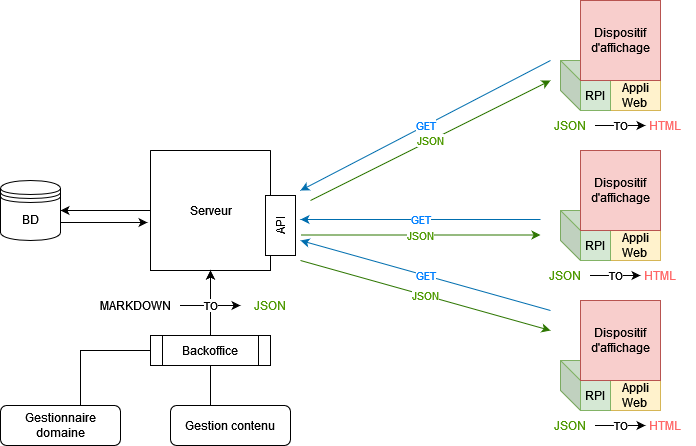

The diagram above was exported from draw.io. Its source (the exported page's mxGraphModel, read from the mxfile embedded in the PNG):
<mxGraphModel dx="1640" dy="446" grid="1" gridSize="10" guides="1" tooltips="1" connect="1" arrows="1" fold="1" page="1" pageScale="1" pageWidth="827" pageHeight="1169" math="0" shadow="0">
  <root>
    <mxCell id="0" />
    <mxCell id="1" parent="0" />
    <mxCell id="hXy5SK3eHIPUxZ7xLzVu-7" value="&lt;div&gt;Appli&lt;/div&gt;&lt;div&gt;Web&lt;br&gt;&lt;/div&gt;" style="shape=cube;whiteSpace=wrap;html=1;boundedLbl=1;backgroundOutline=1;darkOpacity=0.05;darkOpacity2=0.1;size=10;fillColor=#fff2cc;strokeColor=#d6b656;" vertex="1" parent="1">
      <mxGeometry x="550" y="420" width="60" height="40" as="geometry" />
    </mxCell>
    <mxCell id="hXy5SK3eHIPUxZ7xLzVu-6" value="&lt;div&gt;Appli&lt;/div&gt;&lt;div&gt;Web&lt;br&gt;&lt;/div&gt;" style="shape=cube;whiteSpace=wrap;html=1;boundedLbl=1;backgroundOutline=1;darkOpacity=0.05;darkOpacity2=0.1;size=10;fillColor=#fff2cc;strokeColor=#d6b656;" vertex="1" parent="1">
      <mxGeometry x="550" y="270" width="60" height="40" as="geometry" />
    </mxCell>
    <mxCell id="hXy5SK3eHIPUxZ7xLzVu-5" value="&lt;div&gt;Appli&lt;/div&gt;&lt;div&gt;Web&lt;br&gt;&lt;/div&gt;" style="shape=cube;whiteSpace=wrap;html=1;boundedLbl=1;backgroundOutline=1;darkOpacity=0.05;darkOpacity2=0.1;size=10;fillColor=#fff2cc;strokeColor=#d6b656;" vertex="1" parent="1">
      <mxGeometry x="550" y="120" width="60" height="40" as="geometry" />
    </mxCell>
    <mxCell id="WEc4-mD29GF0sUHuK-ae-3" style="edgeStyle=orthogonalEdgeStyle;rounded=0;orthogonalLoop=1;jettySize=auto;html=1;exitX=0;exitY=0.5;exitDx=0;exitDy=0;entryX=1;entryY=0.5;entryDx=0;entryDy=0;" parent="1" source="WEc4-mD29GF0sUHuK-ae-2" edge="1" target="WEc4-mD29GF0sUHuK-ae-13">
      <mxGeometry relative="1" as="geometry">
        <mxPoint x="80" y="260" as="targetPoint" />
      </mxGeometry>
    </mxCell>
    <mxCell id="WEc4-mD29GF0sUHuK-ae-2" value="" style="swimlane;startSize=0;" parent="1" vertex="1">
      <mxGeometry x="100" y="200" width="120" height="120" as="geometry" />
    </mxCell>
    <mxCell id="WEc4-mD29GF0sUHuK-ae-4" value="Serveur" style="text;html=1;align=center;verticalAlign=middle;resizable=0;points=[];autosize=1;strokeColor=none;fillColor=none;" parent="WEc4-mD29GF0sUHuK-ae-2" vertex="1">
      <mxGeometry x="30" y="50" width="60" height="20" as="geometry" />
    </mxCell>
    <mxCell id="WEc4-mD29GF0sUHuK-ae-10" style="edgeStyle=orthogonalEdgeStyle;rounded=0;orthogonalLoop=1;jettySize=auto;html=1;" parent="1" source="WEc4-mD29GF0sUHuK-ae-7" edge="1">
      <mxGeometry relative="1" as="geometry">
        <mxPoint x="160" y="320" as="targetPoint" />
        <Array as="points">
          <mxPoint x="160" y="380" />
          <mxPoint x="160" y="380" />
        </Array>
      </mxGeometry>
    </mxCell>
    <mxCell id="WEc4-mD29GF0sUHuK-ae-7" value="Gestion contenu" style="rounded=1;whiteSpace=wrap;html=1;" parent="1" vertex="1">
      <mxGeometry x="120" y="455" width="120" height="40" as="geometry" />
    </mxCell>
    <mxCell id="WEc4-mD29GF0sUHuK-ae-9" style="edgeStyle=orthogonalEdgeStyle;rounded=0;orthogonalLoop=1;jettySize=auto;html=1;entryX=0.5;entryY=1;entryDx=0;entryDy=0;" parent="1" source="WEc4-mD29GF0sUHuK-ae-8" target="WEc4-mD29GF0sUHuK-ae-2" edge="1">
      <mxGeometry relative="1" as="geometry">
        <Array as="points">
          <mxPoint x="30" y="400" />
          <mxPoint x="160" y="400" />
        </Array>
      </mxGeometry>
    </mxCell>
    <mxCell id="WEc4-mD29GF0sUHuK-ae-8" value="Gestionnaire domaine" style="rounded=1;whiteSpace=wrap;html=1;" parent="1" vertex="1">
      <mxGeometry x="-50" y="455" width="120" height="40" as="geometry" />
    </mxCell>
    <mxCell id="WEc4-mD29GF0sUHuK-ae-11" value="Backoffice" style="shape=process;whiteSpace=wrap;html=1;backgroundOutline=1;" parent="1" vertex="1">
      <mxGeometry x="100" y="385" width="120" height="30" as="geometry" />
    </mxCell>
    <mxCell id="WEc4-mD29GF0sUHuK-ae-13" value="BD" style="shape=datastore;whiteSpace=wrap;html=1;" parent="1" vertex="1">
      <mxGeometry x="-50" y="230" width="60" height="60" as="geometry" />
    </mxCell>
    <mxCell id="WEc4-mD29GF0sUHuK-ae-17" value="RPI" style="shape=cube;whiteSpace=wrap;html=1;boundedLbl=1;backgroundOutline=1;darkOpacity=0.05;darkOpacity2=0.1;fillColor=#d5e8d4;strokeColor=#82b366;" parent="1" vertex="1">
      <mxGeometry x="510" y="410" width="50" height="50" as="geometry" />
    </mxCell>
    <mxCell id="WEc4-mD29GF0sUHuK-ae-36" value="RPI" style="shape=cube;whiteSpace=wrap;html=1;boundedLbl=1;backgroundOutline=1;darkOpacity=0.05;darkOpacity2=0.1;fillColor=#d5e8d4;strokeColor=#82b366;" parent="1" vertex="1">
      <mxGeometry x="510" y="260" width="50" height="50" as="geometry" />
    </mxCell>
    <mxCell id="WEc4-mD29GF0sUHuK-ae-37" value="RPI" style="shape=cube;whiteSpace=wrap;html=1;boundedLbl=1;backgroundOutline=1;darkOpacity=0.05;darkOpacity2=0.1;fillColor=#d5e8d4;strokeColor=#82b366;" parent="1" vertex="1">
      <mxGeometry x="510" y="110" width="50" height="50" as="geometry" />
    </mxCell>
    <mxCell id="WEc4-mD29GF0sUHuK-ae-38" value="Dispositif d'affichage" style="whiteSpace=wrap;html=1;aspect=fixed;fillColor=#f8cecc;strokeColor=#b85450;" parent="1" vertex="1">
      <mxGeometry x="530" y="50" width="80" height="80" as="geometry" />
    </mxCell>
    <mxCell id="WEc4-mD29GF0sUHuK-ae-41" value="Dispositif d'affichage" style="whiteSpace=wrap;html=1;aspect=fixed;fillColor=#f8cecc;strokeColor=#b85450;" parent="1" vertex="1">
      <mxGeometry x="530" y="350" width="80" height="80" as="geometry" />
    </mxCell>
    <mxCell id="WEc4-mD29GF0sUHuK-ae-42" value="Dispositif d'affichage" style="whiteSpace=wrap;html=1;aspect=fixed;fillColor=#f8cecc;strokeColor=#b85450;" parent="1" vertex="1">
      <mxGeometry x="530" y="200" width="80" height="80" as="geometry" />
    </mxCell>
    <mxCell id="WEc4-mD29GF0sUHuK-ae-50" value="API" style="rounded=0;whiteSpace=wrap;html=1;rotation=-90;" parent="1" vertex="1">
      <mxGeometry x="200" y="260" width="60" height="30" as="geometry" />
    </mxCell>
    <mxCell id="hXy5SK3eHIPUxZ7xLzVu-3" value="" style="endArrow=classic;html=1;rounded=0;exitX=1;exitY=0.7;exitDx=0;exitDy=0;entryX=-0.025;entryY=0.6;entryDx=0;entryDy=0;entryPerimeter=0;" edge="1" parent="1" source="WEc4-mD29GF0sUHuK-ae-13" target="WEc4-mD29GF0sUHuK-ae-2">
      <mxGeometry width="50" height="50" relative="1" as="geometry">
        <mxPoint x="180" y="420" as="sourcePoint" />
        <mxPoint x="230" y="370" as="targetPoint" />
      </mxGeometry>
    </mxCell>
    <mxCell id="hXy5SK3eHIPUxZ7xLzVu-8" value="&lt;div&gt;JSON&lt;/div&gt;" style="endArrow=classic;html=1;rounded=0;startArrow=none;fillColor=#60a917;strokeColor=#2D7600;fontColor=#4D9900;" edge="1" parent="1">
      <mxGeometry width="50" height="50" relative="1" as="geometry">
        <mxPoint x="260" y="250" as="sourcePoint" />
        <mxPoint x="500" y="130" as="targetPoint" />
      </mxGeometry>
    </mxCell>
    <mxCell id="hXy5SK3eHIPUxZ7xLzVu-10" value="JSON" style="endArrow=classic;html=1;rounded=0;startArrow=none;fillColor=#60a917;strokeColor=#2D7600;fontColor=#4D9900;" edge="1" parent="1">
      <mxGeometry width="50" height="50" relative="1" as="geometry">
        <mxPoint x="250" y="310" as="sourcePoint" />
        <mxPoint x="500" y="380" as="targetPoint" />
      </mxGeometry>
    </mxCell>
    <mxCell id="hXy5SK3eHIPUxZ7xLzVu-18" value="GET" style="endArrow=classic;html=1;rounded=0;fillColor=#1ba1e2;strokeColor=#006EAF;fontColor=#007FFF;" edge="1" parent="1">
      <mxGeometry width="50" height="50" relative="1" as="geometry">
        <mxPoint x="500" y="360" as="sourcePoint" />
        <mxPoint x="250" y="290" as="targetPoint" />
      </mxGeometry>
    </mxCell>
    <mxCell id="hXy5SK3eHIPUxZ7xLzVu-21" value="GET" style="endArrow=classic;html=1;rounded=0;fillColor=#1ba1e2;strokeColor=#006EAF;fontColor=#007FFF;" edge="1" parent="1">
      <mxGeometry width="50" height="50" relative="1" as="geometry">
        <mxPoint x="490" y="269" as="sourcePoint" />
        <mxPoint x="250" y="269" as="targetPoint" />
      </mxGeometry>
    </mxCell>
    <mxCell id="hXy5SK3eHIPUxZ7xLzVu-22" value="GET" style="endArrow=classic;html=1;rounded=0;fillColor=#1ba1e2;strokeColor=#006EAF;fontColor=#007FFF;" edge="1" parent="1">
      <mxGeometry width="50" height="50" relative="1" as="geometry">
        <mxPoint x="500" y="110" as="sourcePoint" />
        <mxPoint x="250" y="240" as="targetPoint" />
      </mxGeometry>
    </mxCell>
    <mxCell id="hXy5SK3eHIPUxZ7xLzVu-23" value="JSON" style="endArrow=classic;html=1;rounded=0;fillColor=#60a917;strokeColor=#2D7600;fontColor=#4D9900;" edge="1" parent="1">
      <mxGeometry width="50" height="50" relative="1" as="geometry">
        <mxPoint x="250" y="284.5" as="sourcePoint" />
        <mxPoint x="490" y="284.5" as="targetPoint" />
      </mxGeometry>
    </mxCell>
    <mxCell id="hXy5SK3eHIPUxZ7xLzVu-27" value="&lt;font&gt;TO&lt;/font&gt;" style="endArrow=classic;html=1;rounded=0;fontColor=#000000;curved=1;fillColor=#e51400;strokeColor=#000000;exitX=1;exitY=0.5;exitDx=0;exitDy=0;" edge="1" parent="1" source="hXy5SK3eHIPUxZ7xLzVu-28">
      <mxGeometry width="50" height="50" relative="1" as="geometry">
        <mxPoint x="535" y="480" as="sourcePoint" />
        <mxPoint x="595" y="475" as="targetPoint" />
      </mxGeometry>
    </mxCell>
    <mxCell id="hXy5SK3eHIPUxZ7xLzVu-28" value="&lt;font color=&quot;#4D9900&quot;&gt;JSON&lt;/font&gt;" style="text;html=1;strokeColor=none;fillColor=none;align=center;verticalAlign=middle;whiteSpace=wrap;rounded=0;fontColor=#FF6666;" vertex="1" parent="1">
      <mxGeometry x="495" y="460" width="50" height="30" as="geometry" />
    </mxCell>
    <mxCell id="hXy5SK3eHIPUxZ7xLzVu-29" value="HTML" style="text;html=1;strokeColor=none;fillColor=none;align=center;verticalAlign=middle;whiteSpace=wrap;rounded=0;fontColor=#FF6666;" vertex="1" parent="1">
      <mxGeometry x="585" y="460" width="60" height="30" as="geometry" />
    </mxCell>
    <mxCell id="hXy5SK3eHIPUxZ7xLzVu-33" value="&lt;font&gt;TO&lt;/font&gt;" style="endArrow=classic;html=1;rounded=0;fontColor=#000000;curved=1;fillColor=#e51400;strokeColor=#000000;exitX=1;exitY=0.5;exitDx=0;exitDy=0;" edge="1" parent="1" source="hXy5SK3eHIPUxZ7xLzVu-34">
      <mxGeometry width="50" height="50" relative="1" as="geometry">
        <mxPoint x="530" y="330" as="sourcePoint" />
        <mxPoint x="590" y="325" as="targetPoint" />
      </mxGeometry>
    </mxCell>
    <mxCell id="hXy5SK3eHIPUxZ7xLzVu-34" value="&lt;font color=&quot;#4D9900&quot;&gt;JSON&lt;/font&gt;" style="text;html=1;strokeColor=none;fillColor=none;align=center;verticalAlign=middle;whiteSpace=wrap;rounded=0;fontColor=#FF6666;" vertex="1" parent="1">
      <mxGeometry x="490" y="310" width="50" height="30" as="geometry" />
    </mxCell>
    <mxCell id="hXy5SK3eHIPUxZ7xLzVu-35" value="HTML" style="text;html=1;strokeColor=none;fillColor=none;align=center;verticalAlign=middle;whiteSpace=wrap;rounded=0;fontColor=#FF6666;" vertex="1" parent="1">
      <mxGeometry x="580" y="310" width="60" height="30" as="geometry" />
    </mxCell>
    <mxCell id="hXy5SK3eHIPUxZ7xLzVu-36" value="&lt;font&gt;TO&lt;/font&gt;" style="endArrow=classic;html=1;rounded=0;fontColor=#000000;curved=1;fillColor=#e51400;strokeColor=#000000;exitX=1;exitY=0.5;exitDx=0;exitDy=0;" edge="1" parent="1" source="hXy5SK3eHIPUxZ7xLzVu-37">
      <mxGeometry width="50" height="50" relative="1" as="geometry">
        <mxPoint x="535" y="180" as="sourcePoint" />
        <mxPoint x="595" y="175" as="targetPoint" />
      </mxGeometry>
    </mxCell>
    <mxCell id="hXy5SK3eHIPUxZ7xLzVu-37" value="&lt;font color=&quot;#4D9900&quot;&gt;JSON&lt;/font&gt;" style="text;html=1;strokeColor=none;fillColor=none;align=center;verticalAlign=middle;whiteSpace=wrap;rounded=0;fontColor=#FF6666;" vertex="1" parent="1">
      <mxGeometry x="495" y="160" width="50" height="30" as="geometry" />
    </mxCell>
    <mxCell id="hXy5SK3eHIPUxZ7xLzVu-38" value="HTML" style="text;html=1;strokeColor=none;fillColor=none;align=center;verticalAlign=middle;whiteSpace=wrap;rounded=0;fontColor=#FF6666;" vertex="1" parent="1">
      <mxGeometry x="585" y="160" width="60" height="30" as="geometry" />
    </mxCell>
    <mxCell id="hXy5SK3eHIPUxZ7xLzVu-47" value="&lt;font&gt;TO&lt;/font&gt;" style="endArrow=classic;html=1;rounded=0;fontColor=#000000;curved=1;fillColor=#e51400;strokeColor=#000000;entryX=0;entryY=0.5;entryDx=0;entryDy=0;exitX=1;exitY=0.5;exitDx=0;exitDy=0;" edge="1" parent="1" source="hXy5SK3eHIPUxZ7xLzVu-48" target="hXy5SK3eHIPUxZ7xLzVu-49">
      <mxGeometry width="50" height="50" relative="1" as="geometry">
        <mxPoint x="165" y="360" as="sourcePoint" />
        <mxPoint x="225" y="355" as="targetPoint" />
      </mxGeometry>
    </mxCell>
    <mxCell id="hXy5SK3eHIPUxZ7xLzVu-48" value="MARKDOWN" style="text;html=1;strokeColor=none;fillColor=none;align=center;verticalAlign=middle;whiteSpace=wrap;rounded=0;fontColor=#000000;" vertex="1" parent="1">
      <mxGeometry x="40" y="340" width="90" height="30" as="geometry" />
    </mxCell>
    <mxCell id="hXy5SK3eHIPUxZ7xLzVu-49" value="JSON" style="text;html=1;strokeColor=none;fillColor=none;align=center;verticalAlign=middle;whiteSpace=wrap;rounded=0;fontColor=#4D9900;" vertex="1" parent="1">
      <mxGeometry x="190" y="340" width="60" height="30" as="geometry" />
    </mxCell>
  </root>
</mxGraphModel>